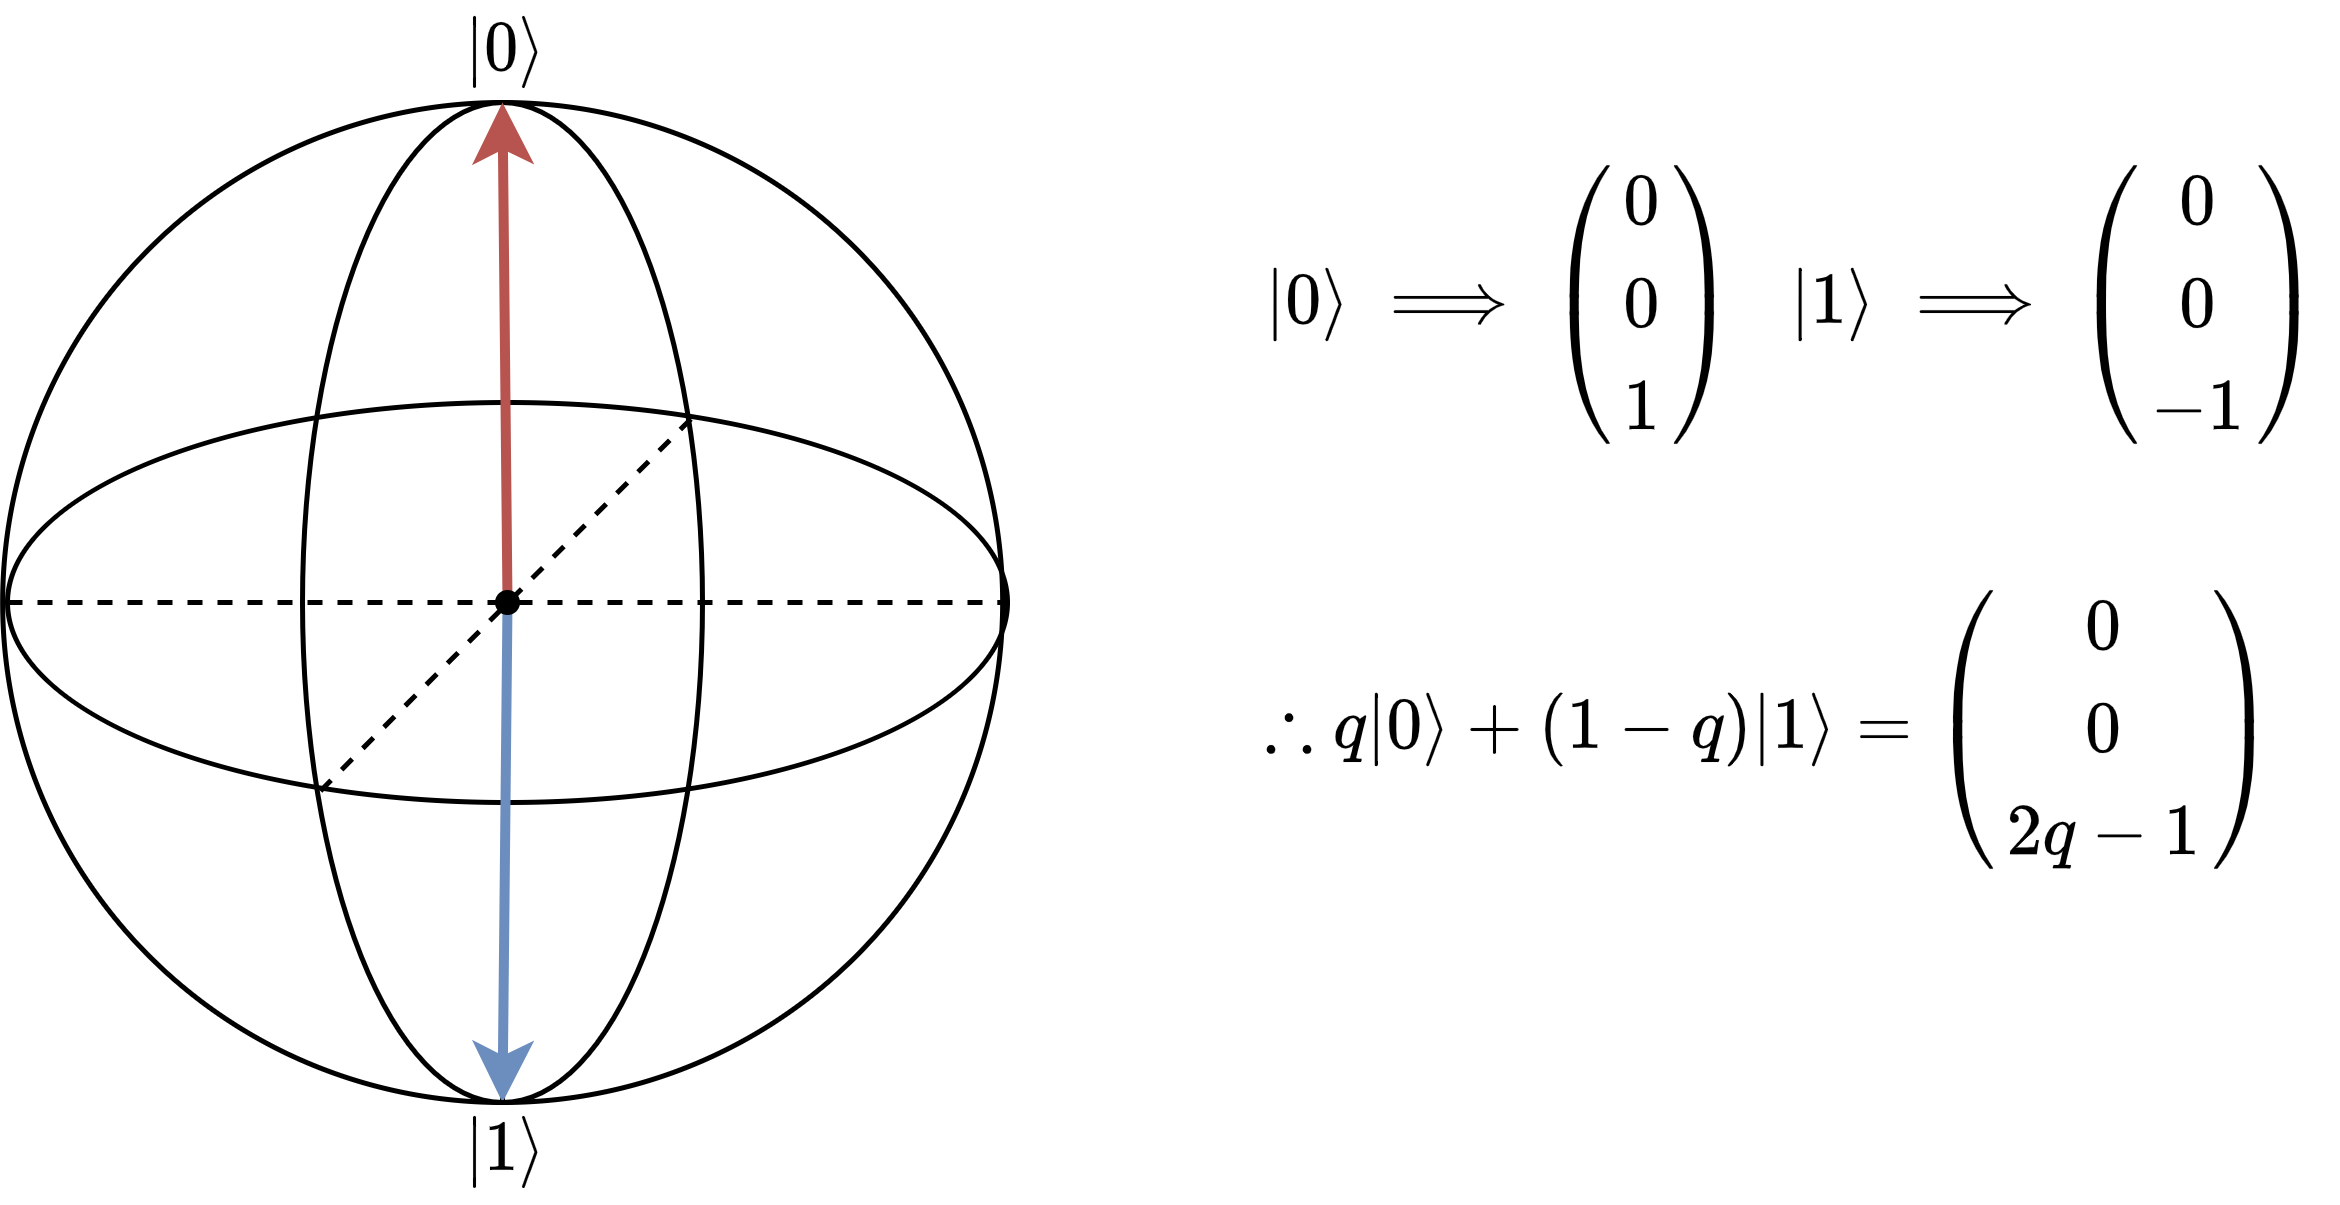

The diagram above was exported from draw.io. Its source (the exported page's mxGraphModel, read from the mxfile embedded in the PNG):
<mxGraphModel dx="3241" dy="2334" grid="1" gridSize="10" guides="1" tooltips="1" connect="1" arrows="1" fold="1" page="1" pageScale="1" pageWidth="2336" pageHeight="1654" math="1" shadow="0">
  <root>
    <mxCell id="0" />
    <mxCell id="1" parent="0" />
    <mxCell id="2" value="" style="endArrow=none;html=1;rounded=0;strokeWidth=1;snapToPoint=1;entryX=0.5;entryY=0;entryDx=0;entryDy=0;exitX=0.5;exitY=1;exitDx=0;exitDy=0;endFill=0;dashed=1;" edge="1" source="11" target="13" parent="1">
      <mxGeometry width="50" height="50" relative="1" as="geometry">
        <mxPoint x="500" y="4130" as="sourcePoint" />
        <mxPoint x="500" y="3930" as="targetPoint" />
      </mxGeometry>
    </mxCell>
    <mxCell id="3" value="" style="ellipse;whiteSpace=wrap;html=1;fillColor=none;" vertex="1" parent="1">
      <mxGeometry x="399.03" y="3930" width="200" height="200" as="geometry" />
    </mxCell>
    <mxCell id="4" value="" style="ellipse;whiteSpace=wrap;html=1;fillColor=none;rotation=-90;" vertex="1" parent="1">
      <mxGeometry x="460" y="3930" width="80" height="200" as="geometry" />
    </mxCell>
    <mxCell id="5" value="" style="endArrow=none;html=1;rounded=0;strokeWidth=1;snapToPoint=1;entryX=0.983;entryY=0.693;entryDx=0;entryDy=0;entryPerimeter=0;exitX=0.029;exitY=0.313;exitDx=0;exitDy=0;exitPerimeter=0;endFill=0;dashed=1;" edge="1" source="4" target="4" parent="1">
      <mxGeometry width="50" height="50" relative="1" as="geometry">
        <mxPoint x="463.02" y="4070" as="sourcePoint" />
        <mxPoint x="513.02" y="3970" as="targetPoint" />
      </mxGeometry>
    </mxCell>
    <mxCell id="6" value="" style="endArrow=none;html=1;rounded=0;strokeWidth=1;snapToPoint=1;entryX=0.5;entryY=1;entryDx=0;entryDy=0;exitX=0.5;exitY=0;exitDx=0;exitDy=0;endFill=0;dashed=1;" edge="1" source="4" target="4" parent="1">
      <mxGeometry width="50" height="50" relative="1" as="geometry">
        <mxPoint x="472.5999999999999" y="4077.6800000000003" as="sourcePoint" />
        <mxPoint x="548.5999999999999" y="4001.3599999999997" as="targetPoint" />
      </mxGeometry>
    </mxCell>
    <mxCell id="7" value="" style="endArrow=none;html=1;rounded=0;strokeWidth=1;snapToPoint=1;entryX=0.5;entryY=0;entryDx=0;entryDy=0;exitX=0.5;exitY=1;exitDx=0;exitDy=0;endFill=0;dashed=1;startArrow=none;" edge="1" source="13" target="11" parent="1">
      <mxGeometry width="50" height="50" relative="1" as="geometry">
        <mxPoint x="410" y="4040" as="sourcePoint" />
        <mxPoint x="610" y="4040" as="targetPoint" />
      </mxGeometry>
    </mxCell>
    <mxCell id="8" value="" style="endArrow=classic;html=1;rounded=0;strokeWidth=2;snapToPoint=1;entryX=0.5;entryY=1;entryDx=0;entryDy=0;fillColor=#dae8fc;strokeColor=#6c8ebf;" edge="1" target="11" parent="1">
      <mxGeometry width="50" height="50" relative="1" as="geometry">
        <mxPoint x="500" y="4030" as="sourcePoint" />
        <mxPoint x="386.7106781186544" y="3974.649321881346" as="targetPoint" />
      </mxGeometry>
    </mxCell>
    <mxCell id="9" value="\(|0\rangle\)" style="text;html=1;strokeColor=none;fillColor=none;align=center;verticalAlign=middle;whiteSpace=wrap;rounded=0;" vertex="1" parent="1">
      <mxGeometry x="490" y="3910" width="20" height="20" as="geometry" />
    </mxCell>
    <mxCell id="10" value="\(|1\rangle\)" style="text;html=1;strokeColor=none;fillColor=none;align=center;verticalAlign=middle;whiteSpace=wrap;rounded=0;" vertex="1" parent="1">
      <mxGeometry x="490" y="4130" width="20" height="20" as="geometry" />
    </mxCell>
    <mxCell id="11" value="" style="ellipse;whiteSpace=wrap;html=1;fillColor=none;" vertex="1" parent="1">
      <mxGeometry x="459.00000000000006" y="3930" width="80" height="200" as="geometry" />
    </mxCell>
    <mxCell id="12" value="" style="endArrow=classic;html=1;rounded=0;strokeWidth=2;snapToPoint=1;entryX=0.5;entryY=0;entryDx=0;entryDy=0;fillColor=#f8cecc;strokeColor=#b85450;" edge="1" target="11" parent="1">
      <mxGeometry width="50" height="50" relative="1" as="geometry">
        <mxPoint x="500" y="4030" as="sourcePoint" />
        <mxPoint x="550" y="3930" as="targetPoint" />
      </mxGeometry>
    </mxCell>
    <mxCell id="13" value="" style="ellipse;whiteSpace=wrap;html=1;aspect=fixed;fillColor=#000000;" vertex="1" parent="1">
      <mxGeometry x="498" y="4028" width="4" height="4" as="geometry" />
    </mxCell>
    <mxCell id="14" value="\(&lt;br&gt;|0\rangle \implies&lt;br&gt;\begin{pmatrix}&lt;br&gt;0 \\&lt;br&gt;0\\&lt;br&gt;1&lt;br&gt;\end{pmatrix}\)" style="text;html=1;strokeColor=none;fillColor=none;align=center;verticalAlign=middle;whiteSpace=wrap;rounded=0;opacity=60;" vertex="1" parent="1">
      <mxGeometry x="649" y="3940" width="100" height="60" as="geometry" />
    </mxCell>
    <mxCell id="15" value="\(&lt;br&gt;|1\rangle \implies&lt;br&gt;\begin{pmatrix}&lt;br&gt;0 \\&lt;br&gt;0\\&lt;br&gt;-1&lt;br&gt;\end{pmatrix}\)" style="text;html=1;strokeColor=none;fillColor=none;align=center;verticalAlign=middle;whiteSpace=wrap;rounded=0;opacity=60;" vertex="1" parent="1">
      <mxGeometry x="760" y="3940" width="100" height="60" as="geometry" />
    </mxCell>
    <mxCell id="16" value="\(\therefore q|0\rangle + (1-q)|1\rangle = \begin{pmatrix}&lt;br&gt;0\\0\\2q - 1&lt;br&gt;\end{pmatrix}\)" style="text;html=1;strokeColor=none;fillColor=none;align=center;verticalAlign=middle;whiteSpace=wrap;rounded=0;opacity=60;" vertex="1" parent="1">
      <mxGeometry x="640" y="4020" width="226" height="70" as="geometry" />
    </mxCell>
  </root>
</mxGraphModel>